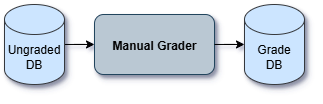

The diagram above was exported from draw.io. Its source (the exported page's mxGraphModel, read from the mxfile embedded in the PNG):
<mxGraphModel dx="1430" dy="757" grid="1" gridSize="10" guides="1" tooltips="1" connect="1" arrows="1" fold="1" page="1" pageScale="1" pageWidth="850" pageHeight="1100" math="0" shadow="0">
  <root>
    <mxCell id="0" />
    <mxCell id="1" parent="0" />
    <mxCell id="2" style="edgeStyle=orthogonalEdgeStyle;rounded=0;orthogonalLoop=1;jettySize=auto;html=1;" edge="1" source="3" target="5" parent="1">
      <mxGeometry relative="1" as="geometry" />
    </mxCell>
    <mxCell id="3" value="Ungraded DB" style="shape=cylinder3;whiteSpace=wrap;html=1;boundedLbl=1;backgroundOutline=1;size=15;fillColor=#cce5ff;strokeColor=#36393d;shadow=1;" vertex="1" parent="1">
      <mxGeometry x="100" y="40" width="60" height="80" as="geometry" />
    </mxCell>
    <mxCell id="4" value="" style="rounded=1;whiteSpace=wrap;html=1;fillColor=#bac8d3;strokeColor=#23445d;shadow=1;glass=0;" vertex="1" parent="1">
      <mxGeometry x="190" y="50" width="120" height="60" as="geometry" />
    </mxCell>
    <mxCell id="5" value="&lt;span style=&quot;font-size: 12px;&quot;&gt;Manual Grader&lt;/span&gt;" style="text;strokeColor=none;fillColor=none;html=1;fontSize=19;fontStyle=1;verticalAlign=middle;align=center;aspect=fixed;shadow=1;" vertex="1" parent="1">
      <mxGeometry x="190" y="56" width="120" height="48" as="geometry" />
    </mxCell>
    <mxCell id="6" value="&lt;div&gt;Grade&lt;/div&gt;&lt;div&gt;DB&lt;/div&gt;" style="shape=cylinder3;whiteSpace=wrap;html=1;boundedLbl=1;backgroundOutline=1;size=15;fillColor=#cce5ff;strokeColor=#36393d;shadow=1;" vertex="1" parent="1">
      <mxGeometry x="340" y="40" width="60" height="80" as="geometry" />
    </mxCell>
    <mxCell id="7" style="edgeStyle=orthogonalEdgeStyle;rounded=0;orthogonalLoop=1;jettySize=auto;html=1;" edge="1" source="5" target="6" parent="1">
      <mxGeometry relative="1" as="geometry" />
    </mxCell>
  </root>
</mxGraphModel>